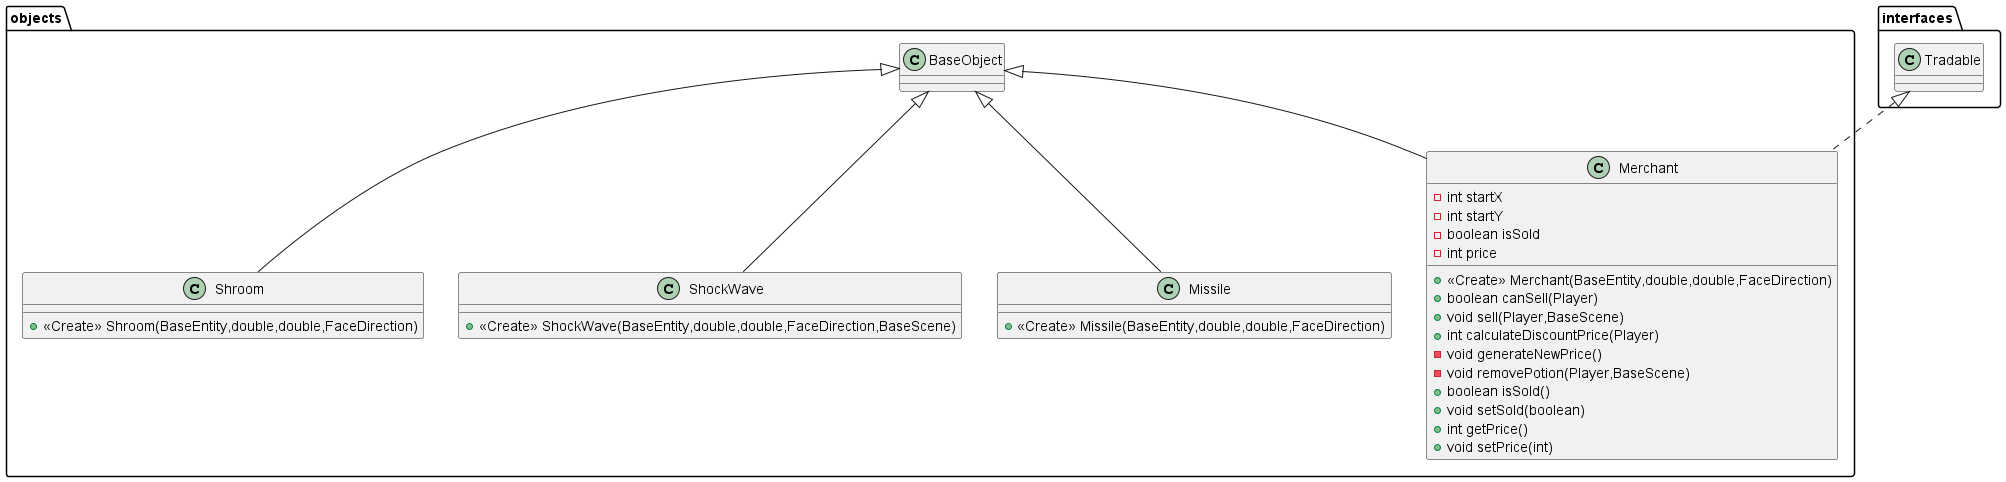

The diagram above was rendered by PlantUML. Its source (embedded in the PNG):
@startuml
class objects.ShockWave {
+ <<Create>> ShockWave(BaseEntity,double,double,FaceDirection,BaseScene)
}

class objects.Shroom {
+ <<Create>> Shroom(BaseEntity,double,double,FaceDirection)
}

class objects.Merchant {
- int startX
- int startY
- boolean isSold
- int price
+ <<Create>> Merchant(BaseEntity,double,double,FaceDirection)
+ boolean canSell(Player)
+ void sell(Player,BaseScene)
+ int calculateDiscountPrice(Player)
- void generateNewPrice()
- void removePotion(Player,BaseScene)
+ boolean isSold()
+ void setSold(boolean)
+ int getPrice()
+ void setPrice(int)
}


class objects.Missile {
+ <<Create>> Missile(BaseEntity,double,double,FaceDirection)
}



objects.BaseObject <|-- objects.ShockWave
objects.BaseObject <|-- objects.Shroom
interfaces.Tradable <|.. objects.Merchant
objects.BaseObject <|-- objects.Merchant
objects.BaseObject <|-- objects.Missile
@enduml